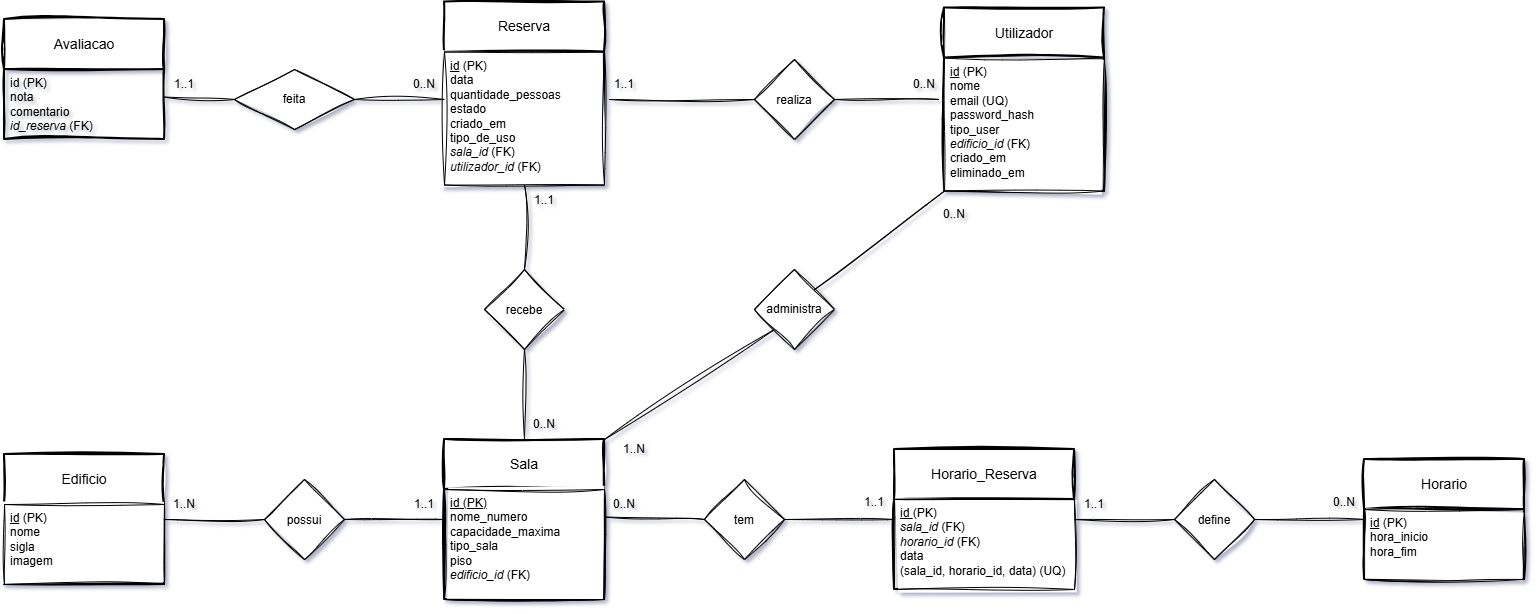

The diagram above was exported from draw.io. Its source (the exported page's mxGraphModel, read from the mxfile embedded in the PNG):
<mxGraphModel dx="1599" dy="959" grid="1" gridSize="10" guides="1" tooltips="1" connect="1" arrows="1" fold="1" page="1" pageScale="1" pageWidth="4681" pageHeight="3300" math="0" shadow="1">
  <root>
    <mxCell id="0" />
    <mxCell id="1" parent="0" />
    <mxCell id="jDFCmfk0OUlUr-Lfu_mi-22" parent="1" style="swimlane;childLayout=stackLayout;horizontal=1;startSize=50;horizontalStack=0;rounded=0;fontSize=14;fontStyle=0;strokeWidth=2;resizeParent=0;resizeLast=1;shadow=0;dashed=0;align=center;arcSize=0;whiteSpace=wrap;html=1;sketch=1;curveFitting=1;jiggle=2;" value="Edificio" vertex="1">
      <mxGeometry height="130" width="160" x="1970" y="1195" as="geometry">
        <mxRectangle height="50" width="80" x="310" y="390" as="alternateBounds" />
      </mxGeometry>
    </mxCell>
    <mxCell id="jDFCmfk0OUlUr-Lfu_mi-23" parent="jDFCmfk0OUlUr-Lfu_mi-22" style="align=left;spacingLeft=4;spacingRight=4;fontSize=12;verticalAlign=top;rotatable=0;part=1;html=1;whiteSpace=wrap;shadow=0;rounded=0;sketch=1;curveFitting=1;jiggle=2;" value="&lt;u&gt;id&lt;/u&gt;&amp;nbsp;(PK)&lt;div&gt;nome&lt;/div&gt;&lt;div&gt;sigla&lt;br&gt;&lt;div&gt;imagem&lt;/div&gt;&lt;/div&gt;" vertex="1">
      <mxGeometry height="80" width="160" y="50" as="geometry" />
    </mxCell>
    <mxCell id="8LSmn_GuVYMcoxdCtL0e-1" parent="jDFCmfk0OUlUr-Lfu_mi-22" style="align=left;spacingLeft=4;spacingRight=4;fontSize=12;verticalAlign=top;rotatable=0;part=1;html=1;whiteSpace=wrap;shadow=0;rounded=0;sketch=1;curveFitting=1;jiggle=2;" value="" vertex="1">
      <mxGeometry width="160" y="130" as="geometry" />
    </mxCell>
    <mxCell id="jDFCmfk0OUlUr-Lfu_mi-24" parent="1" style="swimlane;childLayout=stackLayout;horizontal=1;startSize=50;horizontalStack=0;rounded=0;fontSize=14;fontStyle=0;strokeWidth=2;resizeParent=0;resizeLast=1;shadow=0;dashed=0;align=center;arcSize=0;whiteSpace=wrap;html=1;sketch=1;curveFitting=1;jiggle=2;" value="Sala" vertex="1">
      <mxGeometry height="160" width="160" x="2410" y="1180" as="geometry">
        <mxRectangle height="50" width="80" x="310" y="390" as="alternateBounds" />
      </mxGeometry>
    </mxCell>
    <mxCell id="jDFCmfk0OUlUr-Lfu_mi-25" parent="jDFCmfk0OUlUr-Lfu_mi-24" style="align=left;spacingLeft=4;spacingRight=4;fontSize=12;verticalAlign=top;rotatable=0;part=1;html=1;whiteSpace=wrap;shadow=0;rounded=0;sketch=1;curveFitting=1;jiggle=2;" value="&lt;u&gt;id (PK)&lt;/u&gt;&lt;div&gt;nome_numero&lt;/div&gt;&lt;div&gt;capacidade_maxima&lt;/div&gt;&lt;div&gt;tipo_sala&lt;/div&gt;&lt;div&gt;piso&lt;/div&gt;&lt;div&gt;&lt;i&gt;edificio_id&amp;nbsp;&lt;/i&gt;&lt;span style=&quot;background-color: transparent; color: light-dark(rgb(0, 0, 0), rgb(255, 255, 255));&quot;&gt;(FK)&lt;/span&gt;&lt;/div&gt;" vertex="1">
      <mxGeometry height="110" width="160" y="50" as="geometry" />
    </mxCell>
    <mxCell id="jDFCmfk0OUlUr-Lfu_mi-26" parent="1" style="swimlane;childLayout=stackLayout;horizontal=1;startSize=50;horizontalStack=0;rounded=0;fontSize=14;fontStyle=0;strokeWidth=2;resizeParent=0;resizeLast=1;shadow=0;dashed=0;align=center;arcSize=0;whiteSpace=wrap;html=1;sketch=1;curveFitting=1;jiggle=2;" value="Horario" vertex="1">
      <mxGeometry height="120" width="160" x="3330" y="1200" as="geometry">
        <mxRectangle height="50" width="80" x="310" y="390" as="alternateBounds" />
      </mxGeometry>
    </mxCell>
    <mxCell id="jDFCmfk0OUlUr-Lfu_mi-27" parent="jDFCmfk0OUlUr-Lfu_mi-26" style="align=left;spacingLeft=4;spacingRight=4;fontSize=12;verticalAlign=top;rotatable=0;part=1;html=1;whiteSpace=wrap;shadow=0;rounded=0;sketch=1;curveFitting=1;jiggle=2;" value="&lt;u&gt;id&lt;/u&gt;&amp;nbsp;(PK)&lt;div&gt;hora_inicio&lt;/div&gt;&lt;div&gt;hora_fim&lt;/div&gt;" vertex="1">
      <mxGeometry height="70" width="160" y="50" as="geometry" />
    </mxCell>
    <mxCell id="jDFCmfk0OUlUr-Lfu_mi-28" parent="1" style="swimlane;childLayout=stackLayout;horizontal=1;startSize=50;horizontalStack=0;rounded=0;fontSize=14;fontStyle=0;strokeWidth=2;resizeParent=0;resizeLast=1;shadow=0;dashed=0;align=center;arcSize=0;whiteSpace=wrap;html=1;sketch=1;curveFitting=1;jiggle=2;" value="Utilizador" vertex="1">
      <mxGeometry height="183" width="160" x="2910" y="748.5" as="geometry">
        <mxRectangle height="50" width="80" x="310" y="390" as="alternateBounds" />
      </mxGeometry>
    </mxCell>
    <mxCell id="jDFCmfk0OUlUr-Lfu_mi-29" parent="jDFCmfk0OUlUr-Lfu_mi-28" style="align=left;spacingLeft=4;spacingRight=4;fontSize=12;verticalAlign=top;rotatable=0;part=1;html=1;whiteSpace=wrap;shadow=0;rounded=0;sketch=1;curveFitting=1;jiggle=2;" value="&lt;u&gt;id&lt;/u&gt;&amp;nbsp;(PK)&lt;div&gt;nome&lt;/div&gt;&lt;div&gt;email (UQ)&lt;/div&gt;&lt;div&gt;password_hash&lt;/div&gt;&lt;div&gt;tipo_user&lt;/div&gt;&lt;div&gt;&lt;i&gt;edificio_id&lt;/i&gt;&amp;nbsp;(FK)&lt;/div&gt;&lt;div&gt;&lt;span style=&quot;background-color: transparent; color: light-dark(rgb(0, 0, 0), rgb(255, 255, 255));&quot;&gt;criado_em&lt;/span&gt;&lt;/div&gt;&lt;div&gt;eliminado_em&lt;/div&gt;" vertex="1">
      <mxGeometry height="133" width="160" y="50" as="geometry" />
    </mxCell>
    <mxCell id="jDFCmfk0OUlUr-Lfu_mi-30" parent="1" style="swimlane;childLayout=stackLayout;horizontal=1;startSize=50;horizontalStack=0;rounded=0;fontSize=14;fontStyle=0;strokeWidth=2;resizeParent=0;resizeLast=1;shadow=0;dashed=0;align=center;arcSize=0;whiteSpace=wrap;html=1;sketch=1;curveFitting=1;jiggle=2;" value="Reserva" vertex="1">
      <mxGeometry height="183" width="160" x="2410" y="742.5" as="geometry">
        <mxRectangle height="50" width="80" x="310" y="390" as="alternateBounds" />
      </mxGeometry>
    </mxCell>
    <mxCell id="jDFCmfk0OUlUr-Lfu_mi-31" parent="jDFCmfk0OUlUr-Lfu_mi-30" style="align=left;spacingLeft=4;spacingRight=4;fontSize=12;verticalAlign=top;rotatable=0;part=1;html=1;whiteSpace=wrap;shadow=0;rounded=0;sketch=1;curveFitting=1;jiggle=2;" value="&lt;u&gt;id&lt;/u&gt;&amp;nbsp;(PK)&lt;div&gt;data&lt;/div&gt;&lt;div&gt;quantidade_pessoas&lt;/div&gt;&lt;div&gt;estado&lt;/div&gt;&lt;div&gt;criado_em&lt;/div&gt;&lt;div&gt;tipo_de_uso&lt;/div&gt;&lt;div&gt;&lt;i&gt;sala_id&lt;/i&gt;&amp;nbsp;(FK)&lt;/div&gt;&lt;div&gt;&lt;i&gt;utilizador_id&amp;nbsp;&lt;/i&gt;&lt;span style=&quot;background-color: transparent; color: light-dark(rgb(0, 0, 0), rgb(255, 255, 255));&quot;&gt;(FK)&lt;/span&gt;&lt;/div&gt;" vertex="1">
      <mxGeometry height="133" width="160" y="50" as="geometry" />
    </mxCell>
    <mxCell id="jDFCmfk0OUlUr-Lfu_mi-34" parent="1" style="rhombus;whiteSpace=wrap;html=1;shapeInside=1;shadow=0;rounded=0;sketch=1;curveFitting=1;jiggle=2;" value="&lt;div&gt;realiza&lt;/div&gt;" vertex="1">
      <mxGeometry height="80" width="80" x="2720" y="800" as="geometry" />
    </mxCell>
    <mxCell id="jDFCmfk0OUlUr-Lfu_mi-35" parent="1" style="rhombus;whiteSpace=wrap;html=1;shapeInside=1;shadow=0;rounded=0;sketch=1;curveFitting=1;jiggle=2;" value="define" vertex="1">
      <mxGeometry height="80" width="80" x="3140" y="1220" as="geometry" />
    </mxCell>
    <mxCell id="jDFCmfk0OUlUr-Lfu_mi-37" parent="1" style="rhombus;whiteSpace=wrap;html=1;shapeInside=1;shadow=0;rounded=0;sketch=1;curveFitting=1;jiggle=2;" value="recebe" vertex="1">
      <mxGeometry height="80" width="80" x="2450" y="1010" as="geometry" />
    </mxCell>
    <mxCell id="jDFCmfk0OUlUr-Lfu_mi-39" parent="1" style="rhombus;whiteSpace=wrap;html=1;shapeInside=1;shadow=0;rounded=0;sketch=1;curveFitting=1;jiggle=2;" value="possui" vertex="1">
      <mxGeometry height="80" width="80" x="2230" y="1220" as="geometry" />
    </mxCell>
    <mxCell id="jDFCmfk0OUlUr-Lfu_mi-40" edge="1" parent="1" source="jDFCmfk0OUlUr-Lfu_mi-22" style="endArrow=none;html=1;rounded=0;exitX=1;exitY=0.5;exitDx=0;exitDy=0;shadow=0;sketch=1;curveFitting=1;jiggle=2;" target="jDFCmfk0OUlUr-Lfu_mi-39" value="">
      <mxGeometry height="50" relative="1" width="50" as="geometry">
        <mxPoint x="2260" y="1410" as="sourcePoint" />
        <mxPoint x="2310" y="1360" as="targetPoint" />
      </mxGeometry>
    </mxCell>
    <mxCell id="jDFCmfk0OUlUr-Lfu_mi-42" edge="1" parent="1" source="jDFCmfk0OUlUr-Lfu_mi-26" style="endArrow=none;html=1;rounded=0;entryX=1;entryY=0.5;entryDx=0;entryDy=0;exitX=0;exitY=0.5;exitDx=0;exitDy=0;shadow=0;sketch=1;curveFitting=1;jiggle=2;" target="jDFCmfk0OUlUr-Lfu_mi-35" value="">
      <mxGeometry height="50" relative="1" width="50" as="geometry">
        <mxPoint x="3220" y="1410" as="sourcePoint" />
        <mxPoint x="3270" y="1360" as="targetPoint" />
      </mxGeometry>
    </mxCell>
    <mxCell id="jDFCmfk0OUlUr-Lfu_mi-43" edge="1" parent="1" source="jDFCmfk0OUlUr-Lfu_mi-24" style="endArrow=none;html=1;rounded=0;entryX=1;entryY=0.5;entryDx=0;entryDy=0;exitX=0;exitY=0.5;exitDx=0;exitDy=0;shadow=0;sketch=1;curveFitting=1;jiggle=2;" target="jDFCmfk0OUlUr-Lfu_mi-39" value="">
      <mxGeometry height="50" relative="1" width="50" as="geometry">
        <mxPoint x="2230" y="1510" as="sourcePoint" />
        <mxPoint x="2280" y="1460" as="targetPoint" />
      </mxGeometry>
    </mxCell>
    <mxCell id="jDFCmfk0OUlUr-Lfu_mi-52" parent="1" style="text;html=1;whiteSpace=wrap;align=center;verticalAlign=middle;rounded=0;shadow=0;sketch=1;curveFitting=1;jiggle=2;" value="1..N" vertex="1">
      <mxGeometry height="30" width="60" x="2120" y="1230" as="geometry" />
    </mxCell>
    <mxCell id="jDFCmfk0OUlUr-Lfu_mi-53" parent="1" style="text;html=1;whiteSpace=wrap;align=center;verticalAlign=middle;rounded=0;shadow=0;sketch=1;curveFitting=1;jiggle=2;" value="1..1" vertex="1">
      <mxGeometry height="30" width="60" x="2360" y="1230" as="geometry" />
    </mxCell>
    <mxCell id="jDFCmfk0OUlUr-Lfu_mi-56" parent="1" style="text;html=1;whiteSpace=wrap;align=center;verticalAlign=middle;rounded=0;shadow=0;sketch=1;curveFitting=1;jiggle=2;" value="0..N" vertex="1">
      <mxGeometry height="30" width="60" x="2860" y="810" as="geometry" />
    </mxCell>
    <mxCell id="jDFCmfk0OUlUr-Lfu_mi-57" parent="1" style="text;html=1;whiteSpace=wrap;align=center;verticalAlign=middle;rounded=0;shadow=0;sketch=1;curveFitting=1;jiggle=2;" value="1..1" vertex="1">
      <mxGeometry height="30" width="60" x="2560" y="810" as="geometry" />
    </mxCell>
    <mxCell id="jDFCmfk0OUlUr-Lfu_mi-58" parent="1" style="text;html=1;whiteSpace=wrap;align=center;verticalAlign=middle;rounded=0;shadow=0;sketch=1;curveFitting=1;jiggle=2;" value="1..1" vertex="1">
      <mxGeometry height="30" width="60" x="2480" y="925.5" as="geometry" />
    </mxCell>
    <mxCell id="jDFCmfk0OUlUr-Lfu_mi-59" parent="1" style="text;html=1;whiteSpace=wrap;align=center;verticalAlign=middle;rounded=0;shadow=0;sketch=1;curveFitting=1;jiggle=2;" value="0..N" vertex="1">
      <mxGeometry height="30" width="60" x="2480" y="1150" as="geometry" />
    </mxCell>
    <mxCell id="jDFCmfk0OUlUr-Lfu_mi-60" parent="1" style="text;html=1;whiteSpace=wrap;align=center;verticalAlign=middle;rounded=0;shadow=0;sketch=1;curveFitting=1;jiggle=2;" value="0..N" vertex="1">
      <mxGeometry height="30" width="60" x="2560" y="1230" as="geometry" />
    </mxCell>
    <mxCell id="jDFCmfk0OUlUr-Lfu_mi-61" parent="1" style="text;html=1;whiteSpace=wrap;align=center;verticalAlign=middle;rounded=0;shadow=0;sketch=1;curveFitting=1;jiggle=2;" value="0..N" vertex="1">
      <mxGeometry height="30" width="60" x="3280" y="1228" as="geometry" />
    </mxCell>
    <mxCell id="1cJZW41wJwsT-peyzPL3-16" edge="1" parent="1" source="jDFCmfk0OUlUr-Lfu_mi-57" style="endArrow=none;html=1;rounded=0;hachureGap=4;fontFamily=Architects Daughter;fontSource=https%3A%2F%2Ffonts.googleapis.com%2Fcss%3Ffamily%3DArchitects%2BDaughter;exitX=0.25;exitY=1;exitDx=0;exitDy=0;entryX=0;entryY=0.5;entryDx=0;entryDy=0;sketch=1;curveFitting=1;jiggle=2;" target="jDFCmfk0OUlUr-Lfu_mi-34" value="">
      <mxGeometry height="50" relative="1" width="50" as="geometry">
        <mxPoint x="2640" y="970" as="sourcePoint" />
        <mxPoint x="2690" y="920" as="targetPoint" />
      </mxGeometry>
    </mxCell>
    <mxCell id="1cJZW41wJwsT-peyzPL3-17" edge="1" parent="1" source="jDFCmfk0OUlUr-Lfu_mi-56" style="endArrow=none;html=1;rounded=0;hachureGap=4;fontFamily=Architects Daughter;fontSource=https%3A%2F%2Ffonts.googleapis.com%2Fcss%3Ffamily%3DArchitects%2BDaughter;entryX=1;entryY=0.5;entryDx=0;entryDy=0;exitX=0.75;exitY=1;exitDx=0;exitDy=0;sketch=1;curveFitting=1;jiggle=2;" target="jDFCmfk0OUlUr-Lfu_mi-34" value="">
      <mxGeometry height="50" relative="1" width="50" as="geometry">
        <mxPoint x="2750" y="920" as="sourcePoint" />
        <mxPoint x="2800" y="870" as="targetPoint" />
      </mxGeometry>
    </mxCell>
    <mxCell id="1cJZW41wJwsT-peyzPL3-18" edge="1" parent="1" source="jDFCmfk0OUlUr-Lfu_mi-31" style="endArrow=none;html=1;rounded=0;hachureGap=4;fontFamily=Architects Daughter;fontSource=https%3A%2F%2Ffonts.googleapis.com%2Fcss%3Ffamily%3DArchitects%2BDaughter;entryX=0.5;entryY=0;entryDx=0;entryDy=0;exitX=0.5;exitY=1;exitDx=0;exitDy=0;sketch=1;curveFitting=1;jiggle=2;" target="jDFCmfk0OUlUr-Lfu_mi-37" value="">
      <mxGeometry height="50" relative="1" width="50" as="geometry">
        <mxPoint x="2460" y="940.5" as="sourcePoint" />
        <mxPoint x="2830" y="1080" as="targetPoint" />
      </mxGeometry>
    </mxCell>
    <mxCell id="1cJZW41wJwsT-peyzPL3-19" edge="1" parent="1" source="jDFCmfk0OUlUr-Lfu_mi-37" style="endArrow=none;html=1;rounded=0;hachureGap=4;fontFamily=Architects Daughter;fontSource=https%3A%2F%2Ffonts.googleapis.com%2Fcss%3Ffamily%3DArchitects%2BDaughter;exitX=0.5;exitY=1;exitDx=0;exitDy=0;entryX=0.5;entryY=0;entryDx=0;entryDy=0;sketch=1;curveFitting=1;jiggle=2;" target="jDFCmfk0OUlUr-Lfu_mi-24" value="">
      <mxGeometry height="50" relative="1" width="50" as="geometry">
        <mxPoint x="2850" y="1110" as="sourcePoint" />
        <mxPoint x="2900" y="1060" as="targetPoint" />
      </mxGeometry>
    </mxCell>
    <mxCell id="1cJZW41wJwsT-peyzPL3-20" parent="1" style="rhombus;whiteSpace=wrap;html=1;shapeInside=1;shadow=0;rounded=0;sketch=1;curveFitting=1;jiggle=2;" value="administra" vertex="1">
      <mxGeometry height="80" width="80" x="2720" y="1010" as="geometry" />
    </mxCell>
    <mxCell id="1cJZW41wJwsT-peyzPL3-21" edge="1" parent="1" source="jDFCmfk0OUlUr-Lfu_mi-24" style="endArrow=none;html=1;rounded=0;hachureGap=4;fontFamily=Architects Daughter;fontSource=https%3A%2F%2Ffonts.googleapis.com%2Fcss%3Ffamily%3DArchitects%2BDaughter;exitX=1;exitY=0;exitDx=0;exitDy=0;entryX=0;entryY=1;entryDx=0;entryDy=0;sketch=1;curveFitting=1;jiggle=2;" target="1cJZW41wJwsT-peyzPL3-20" value="">
      <mxGeometry height="50" relative="1" width="50" as="geometry">
        <mxPoint x="2650" y="1190" as="sourcePoint" />
        <mxPoint x="2700" y="1140" as="targetPoint" />
      </mxGeometry>
    </mxCell>
    <mxCell id="1cJZW41wJwsT-peyzPL3-22" edge="1" parent="1" source="1cJZW41wJwsT-peyzPL3-20" style="endArrow=none;html=1;rounded=0;hachureGap=4;fontFamily=Architects Daughter;fontSource=https%3A%2F%2Ffonts.googleapis.com%2Fcss%3Ffamily%3DArchitects%2BDaughter;exitX=1;exitY=0;exitDx=0;exitDy=0;entryX=0;entryY=1;entryDx=0;entryDy=0;sketch=1;curveFitting=1;jiggle=2;" target="jDFCmfk0OUlUr-Lfu_mi-29" value="">
      <mxGeometry height="50" relative="1" width="50" as="geometry">
        <mxPoint x="2810" y="1030" as="sourcePoint" />
        <mxPoint x="2860" y="980" as="targetPoint" />
      </mxGeometry>
    </mxCell>
    <mxCell id="1cJZW41wJwsT-peyzPL3-24" parent="1" style="text;html=1;whiteSpace=wrap;align=center;verticalAlign=middle;rounded=0;shadow=0;sketch=1;curveFitting=1;jiggle=2;" value="0..N" vertex="1">
      <mxGeometry height="30" width="60" x="2890" y="940" as="geometry" />
    </mxCell>
    <mxCell id="1cJZW41wJwsT-peyzPL3-25" parent="1" style="text;html=1;whiteSpace=wrap;align=center;verticalAlign=middle;rounded=0;shadow=0;sketch=1;curveFitting=1;jiggle=2;" value="1..N" vertex="1">
      <mxGeometry height="30" width="60" x="2570" y="1175" as="geometry" />
    </mxCell>
    <mxCell id="dN8ejpYZy0OnG5jgb7cy-1" parent="1" style="swimlane;childLayout=stackLayout;horizontal=1;startSize=50;horizontalStack=0;rounded=0;fontSize=14;fontStyle=0;strokeWidth=2;resizeParent=0;resizeLast=1;shadow=0;dashed=0;align=center;arcSize=4;whiteSpace=wrap;html=1;swimlaneLine=1;sketch=1;curveFitting=1;jiggle=2;" value="Avaliacao" vertex="1">
      <mxGeometry height="120" width="160" x="1970" y="760" as="geometry" />
    </mxCell>
    <mxCell id="dN8ejpYZy0OnG5jgb7cy-2" parent="dN8ejpYZy0OnG5jgb7cy-1" style="align=left;strokeColor=none;fillColor=none;spacingLeft=4;spacingRight=4;fontSize=12;verticalAlign=top;rotatable=0;part=1;html=1;whiteSpace=wrap;" value="id (PK)&lt;div&gt;nota&lt;/div&gt;&lt;div&gt;comentario&lt;/div&gt;&lt;div&gt;&lt;i&gt;id_reserva&lt;/i&gt;&amp;nbsp;(FK)&lt;/div&gt;" vertex="1">
      <mxGeometry height="70" width="160" y="50" as="geometry" />
    </mxCell>
    <mxCell id="O6gD1gSikRMatd4ICvTb-1" parent="1" style="shape=rhombus;perimeter=rhombusPerimeter;whiteSpace=wrap;html=1;align=center;sketch=1;curveFitting=1;jiggle=2;" value="feita" vertex="1">
      <mxGeometry height="60" width="120" x="2200" y="810" as="geometry" />
    </mxCell>
    <mxCell id="O6gD1gSikRMatd4ICvTb-2" edge="1" parent="1" source="O6gD1gSikRMatd4ICvTb-1" style="endArrow=none;html=1;rounded=0;exitX=1;exitY=0.5;exitDx=0;exitDy=0;sketch=1;curveFitting=1;jiggle=2;" value="">
      <mxGeometry relative="1" as="geometry">
        <mxPoint x="2160" y="990" as="sourcePoint" />
        <mxPoint x="2410" y="840" as="targetPoint" />
      </mxGeometry>
    </mxCell>
    <mxCell id="O6gD1gSikRMatd4ICvTb-3" edge="1" parent="1" source="dN8ejpYZy0OnG5jgb7cy-2" style="endArrow=none;html=1;rounded=0;entryX=0;entryY=0.5;entryDx=0;entryDy=0;exitX=0.992;exitY=0.392;exitDx=0;exitDy=0;exitPerimeter=0;sketch=1;curveFitting=1;jiggle=2;" target="O6gD1gSikRMatd4ICvTb-1" value="">
      <mxGeometry relative="1" as="geometry">
        <mxPoint x="2130" y="850" as="sourcePoint" />
        <mxPoint x="2340" y="1060" as="targetPoint" />
      </mxGeometry>
    </mxCell>
    <mxCell id="O6gD1gSikRMatd4ICvTb-4" parent="1" style="text;html=1;whiteSpace=wrap;strokeColor=none;fillColor=none;align=center;verticalAlign=middle;rounded=0;" value="0..N" vertex="1">
      <mxGeometry height="30" width="60" x="2360" y="810" as="geometry" />
    </mxCell>
    <mxCell id="O6gD1gSikRMatd4ICvTb-5" parent="1" style="text;html=1;whiteSpace=wrap;strokeColor=none;fillColor=none;align=center;verticalAlign=middle;rounded=0;" value="1..1" vertex="1">
      <mxGeometry height="30" width="60" x="2120" y="810" as="geometry" />
    </mxCell>
    <mxCell id="RMJwn2DwREjeVH5z6-2_-1" parent="1" style="swimlane;childLayout=stackLayout;horizontal=1;startSize=50;horizontalStack=0;rounded=0;fontSize=14;fontStyle=0;strokeWidth=2;resizeParent=0;resizeLast=1;shadow=0;dashed=0;align=center;arcSize=0;whiteSpace=wrap;html=1;sketch=1;curveFitting=1;jiggle=2;" value="Horario_Reserva" vertex="1">
      <mxGeometry height="140" width="180" x="2860" y="1190" as="geometry">
        <mxRectangle height="50" width="80" x="310" y="390" as="alternateBounds" />
      </mxGeometry>
    </mxCell>
    <mxCell id="RMJwn2DwREjeVH5z6-2_-2" parent="RMJwn2DwREjeVH5z6-2_-1" style="align=left;spacingLeft=4;spacingRight=4;fontSize=12;verticalAlign=top;rotatable=0;part=1;html=1;whiteSpace=wrap;shadow=0;rounded=0;sketch=1;curveFitting=1;jiggle=2;" value="&lt;div&gt;&lt;u&gt;id &lt;/u&gt;(PK)&lt;/div&gt;&lt;i&gt;sala_id &lt;/i&gt;(FK)&lt;div&gt;&lt;i&gt;horario_id&lt;/i&gt;&amp;nbsp;(FK)&lt;/div&gt;&lt;div&gt;data&lt;/div&gt;&lt;div&gt;(sala_id, horario_id, data) (UQ)&lt;/div&gt;" vertex="1">
      <mxGeometry height="90" width="180" y="50" as="geometry" />
    </mxCell>
    <mxCell id="RMJwn2DwREjeVH5z6-2_-3" parent="1" style="rhombus;whiteSpace=wrap;html=1;shapeInside=1;shadow=0;rounded=0;sketch=1;curveFitting=1;jiggle=2;" value="tem" vertex="1">
      <mxGeometry height="80" width="80" x="2670" y="1220" as="geometry" />
    </mxCell>
    <mxCell id="RMJwn2DwREjeVH5z6-2_-4" edge="1" parent="1" source="RMJwn2DwREjeVH5z6-2_-1" style="endArrow=none;html=1;rounded=0;entryX=1;entryY=0.5;entryDx=0;entryDy=0;exitX=0;exitY=0.5;exitDx=0;exitDy=0;shadow=0;sketch=1;curveFitting=1;jiggle=2;" target="RMJwn2DwREjeVH5z6-2_-3" value="">
      <mxGeometry height="50" relative="1" width="50" as="geometry">
        <mxPoint x="2750" y="1410" as="sourcePoint" />
        <mxPoint x="2800" y="1360" as="targetPoint" />
      </mxGeometry>
    </mxCell>
    <mxCell id="RMJwn2DwREjeVH5z6-2_-5" parent="1" style="text;html=1;whiteSpace=wrap;align=center;verticalAlign=middle;rounded=0;shadow=0;sketch=1;curveFitting=1;jiggle=2;" value="1..1" vertex="1">
      <mxGeometry height="30" width="60" x="2810" y="1228" as="geometry" />
    </mxCell>
    <mxCell id="RMJwn2DwREjeVH5z6-2_-6" parent="1" style="text;html=1;whiteSpace=wrap;align=center;verticalAlign=middle;rounded=0;shadow=0;sketch=1;curveFitting=1;jiggle=2;" value="1..1" vertex="1">
      <mxGeometry height="30" width="60" x="3030" y="1230" as="geometry" />
    </mxCell>
    <mxCell id="RMJwn2DwREjeVH5z6-2_-8" edge="1" parent="1" source="jDFCmfk0OUlUr-Lfu_mi-35" style="endArrow=none;html=1;rounded=0;entryX=1;entryY=0.5;entryDx=0;entryDy=0;exitX=0;exitY=0.5;exitDx=0;exitDy=0;shadow=0;sketch=1;curveFitting=1;jiggle=2;" target="RMJwn2DwREjeVH5z6-2_-1" value="">
      <mxGeometry height="50" relative="1" width="50" as="geometry">
        <mxPoint x="3130" y="1260" as="sourcePoint" />
        <mxPoint x="3020" y="1260" as="targetPoint" />
      </mxGeometry>
    </mxCell>
    <mxCell id="RMJwn2DwREjeVH5z6-2_-10" edge="1" parent="1" source="RMJwn2DwREjeVH5z6-2_-3" style="endArrow=none;html=1;rounded=0;entryX=1;entryY=0.25;entryDx=0;entryDy=0;exitX=0;exitY=0.5;exitDx=0;exitDy=0;shadow=0;sketch=1;curveFitting=1;jiggle=2;" target="jDFCmfk0OUlUr-Lfu_mi-25" value="">
      <mxGeometry height="50" relative="1" width="50" as="geometry">
        <mxPoint x="2870" y="1270" as="sourcePoint" />
        <mxPoint x="2760" y="1270" as="targetPoint" />
      </mxGeometry>
    </mxCell>
  </root>
</mxGraphModel>